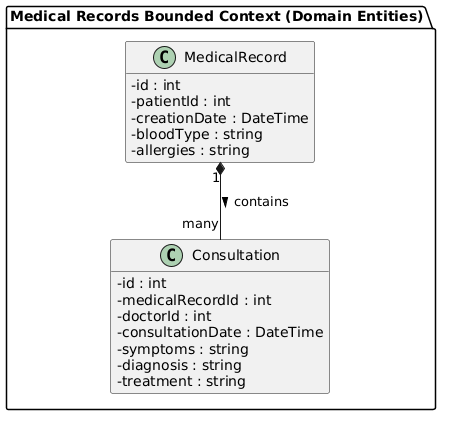

The diagram above was rendered by PlantUML. Its source (embedded in the PNG):
@startuml
skinparam classAttributeIconSize 0
hide methods

package "Medical Records Bounded Context (Domain Entities)" {

    class MedicalRecord {
        - id : int
        - patientId : int
        - creationDate : DateTime
        - bloodType : string
        - allergies : string
    }

    class Consultation {
        - id : int
        - medicalRecordId : int
        - doctorId : int
        - consultationDate : DateTime
        - symptoms : string
        - diagnosis : string
        - treatment : string
    }

    MedicalRecord "1" *-- "many" Consultation : contains >
}
@enduml